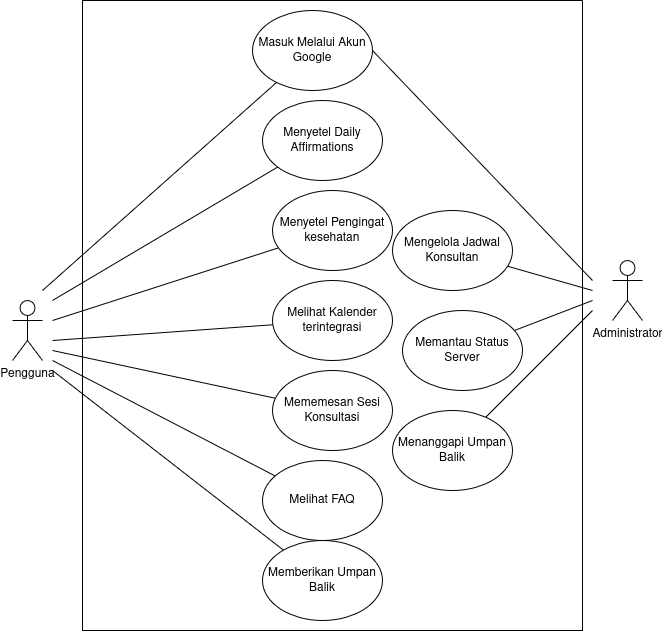

The diagram above was exported from draw.io. Its source (the exported page's mxGraphModel, read from the mxfile embedded in the PNG):
<mxGraphModel dx="705" dy="982" grid="1" gridSize="10" guides="1" tooltips="1" connect="1" arrows="1" fold="1" page="1" pageScale="1" pageWidth="850" pageHeight="1100" math="0" shadow="0">
  <root>
    <mxCell id="0" />
    <mxCell id="1" parent="0" />
    <mxCell id="YqcYc307WmhySO2PJQJH-3" parent="1" style="shape=umlActor;verticalLabelPosition=bottom;verticalAlign=top;html=1;outlineConnect=0;" value="Pengguna" vertex="1">
      <mxGeometry height="60" width="30" x="80" y="400" as="geometry" />
    </mxCell>
    <mxCell id="YqcYc307WmhySO2PJQJH-10" edge="1" parent="1" style="endArrow=none;html=1;rounded=0;" target="YqcYc307WmhySO2PJQJH-11" value="">
      <mxGeometry height="50" relative="1" width="50" as="geometry">
        <mxPoint x="120" y="400" as="sourcePoint" />
        <mxPoint x="210" y="260" as="targetPoint" />
      </mxGeometry>
    </mxCell>
    <mxCell id="YqcYc307WmhySO2PJQJH-11" parent="1" style="ellipse;whiteSpace=wrap;html=1;shapeInside=1;" value="Menyetel Daily Affirmations" vertex="1">
      <mxGeometry height="80" width="120" x="330" y="200" as="geometry" />
    </mxCell>
    <mxCell id="YqcYc307WmhySO2PJQJH-12" edge="1" parent="1" style="endArrow=none;html=1;rounded=0;" target="YqcYc307WmhySO2PJQJH-13" value="">
      <mxGeometry height="50" relative="1" width="50" as="geometry">
        <mxPoint x="120" y="420" as="sourcePoint" />
        <mxPoint x="350" y="330" as="targetPoint" />
      </mxGeometry>
    </mxCell>
    <mxCell id="YqcYc307WmhySO2PJQJH-13" parent="1" style="ellipse;whiteSpace=wrap;html=1;shapeInside=1;" value="Menyetel Pengingat kesehatan" vertex="1">
      <mxGeometry height="80" width="120" x="340" y="290" as="geometry" />
    </mxCell>
    <mxCell id="YqcYc307WmhySO2PJQJH-14" edge="1" parent="1" style="endArrow=none;html=1;rounded=0;" target="YqcYc307WmhySO2PJQJH-15" value="">
      <mxGeometry height="50" relative="1" width="50" as="geometry">
        <mxPoint x="120" y="440" as="sourcePoint" />
        <mxPoint x="330" y="420" as="targetPoint" />
      </mxGeometry>
    </mxCell>
    <mxCell id="YqcYc307WmhySO2PJQJH-15" parent="1" style="ellipse;whiteSpace=wrap;html=1;shapeInside=1;" value="Melihat Kalender terintegrasi" vertex="1">
      <mxGeometry height="80" width="120" x="340" y="380" as="geometry" />
    </mxCell>
    <mxCell id="YqcYc307WmhySO2PJQJH-16" edge="1" parent="1" style="endArrow=none;html=1;rounded=0;" target="YqcYc307WmhySO2PJQJH-17" value="">
      <mxGeometry height="50" relative="1" width="50" as="geometry">
        <mxPoint x="120" y="450" as="sourcePoint" />
        <mxPoint x="320" y="480" as="targetPoint" />
      </mxGeometry>
    </mxCell>
    <mxCell id="YqcYc307WmhySO2PJQJH-17" parent="1" style="ellipse;whiteSpace=wrap;html=1;shapeInside=1;" value="Mememesan Sesi Konsultasi" vertex="1">
      <mxGeometry height="80" width="120" x="340" y="470" as="geometry" />
    </mxCell>
    <mxCell id="YqcYc307WmhySO2PJQJH-18" edge="1" parent="1" style="endArrow=none;html=1;rounded=0;" target="YqcYc307WmhySO2PJQJH-19" value="">
      <mxGeometry height="50" relative="1" width="50" as="geometry">
        <mxPoint x="120" y="460" as="sourcePoint" />
        <mxPoint x="330" y="580" as="targetPoint" />
      </mxGeometry>
    </mxCell>
    <mxCell id="YqcYc307WmhySO2PJQJH-19" parent="1" style="ellipse;whiteSpace=wrap;html=1;shapeInside=1;" value="Melihat FAQ" vertex="1">
      <mxGeometry height="80" width="120" x="330" y="560" as="geometry" />
    </mxCell>
    <mxCell id="YqcYc307WmhySO2PJQJH-20" edge="1" parent="1" style="endArrow=none;html=1;rounded=0;" target="YqcYc307WmhySO2PJQJH-21" value="">
      <mxGeometry height="50" relative="1" width="50" as="geometry">
        <mxPoint x="120" y="470" as="sourcePoint" />
        <mxPoint x="340" y="690" as="targetPoint" />
      </mxGeometry>
    </mxCell>
    <mxCell id="YqcYc307WmhySO2PJQJH-21" parent="1" style="ellipse;whiteSpace=wrap;html=1;shapeInside=1;" value="Memberikan Umpan Balik" vertex="1">
      <mxGeometry height="80" width="120" x="330" y="640" as="geometry" />
    </mxCell>
    <mxCell id="YqcYc307WmhySO2PJQJH-22" edge="1" parent="1" style="endArrow=none;html=1;rounded=0;" target="YqcYc307WmhySO2PJQJH-23" value="">
      <mxGeometry height="50" relative="1" width="50" as="geometry">
        <mxPoint x="110" y="390" as="sourcePoint" />
        <mxPoint x="320" y="190" as="targetPoint" />
      </mxGeometry>
    </mxCell>
    <mxCell id="YqcYc307WmhySO2PJQJH-23" parent="1" style="ellipse;whiteSpace=wrap;html=1;shapeInside=1;" value="Masuk Melalui Akun Google" vertex="1">
      <mxGeometry height="80" width="120" x="320" y="110" as="geometry" />
    </mxCell>
    <mxCell id="YqcYc307WmhySO2PJQJH-24" parent="1" style="shape=umlActor;verticalLabelPosition=bottom;verticalAlign=top;html=1;outlineConnect=0;" value="Administrator" vertex="1">
      <mxGeometry height="60" width="30" x="680" y="360" as="geometry" />
    </mxCell>
    <mxCell id="YqcYc307WmhySO2PJQJH-29" edge="1" parent="1" style="endArrow=none;html=1;rounded=0;entryX=1;entryY=0.5;entryDx=0;entryDy=0;" target="YqcYc307WmhySO2PJQJH-23" value="">
      <mxGeometry height="50" relative="1" width="50" as="geometry">
        <mxPoint x="660" y="380" as="sourcePoint" />
        <mxPoint x="430" y="400" as="targetPoint" />
      </mxGeometry>
    </mxCell>
    <mxCell id="YqcYc307WmhySO2PJQJH-30" edge="1" parent="1" style="endArrow=none;html=1;rounded=0;" target="YqcYc307WmhySO2PJQJH-32" value="">
      <mxGeometry height="50" relative="1" width="50" as="geometry">
        <mxPoint x="660" y="390" as="sourcePoint" />
        <mxPoint x="660" y="390" as="targetPoint" />
      </mxGeometry>
    </mxCell>
    <mxCell id="YqcYc307WmhySO2PJQJH-32" parent="1" style="ellipse;whiteSpace=wrap;html=1;shapeInside=1;" value="Mengelola Jadwal Konsultan" vertex="1">
      <mxGeometry height="80" width="120" x="460" y="310" as="geometry" />
    </mxCell>
    <mxCell id="YqcYc307WmhySO2PJQJH-33" edge="1" parent="1" style="endArrow=none;html=1;rounded=0;" target="YqcYc307WmhySO2PJQJH-34" value="">
      <mxGeometry height="50" relative="1" width="50" as="geometry">
        <mxPoint x="660" y="400" as="sourcePoint" />
        <mxPoint x="430" y="400" as="targetPoint" />
      </mxGeometry>
    </mxCell>
    <mxCell id="YqcYc307WmhySO2PJQJH-34" parent="1" style="ellipse;whiteSpace=wrap;html=1;shapeInside=1;" value="Memantau Status Server" vertex="1">
      <mxGeometry height="80" width="120" x="470" y="410" as="geometry" />
    </mxCell>
    <mxCell id="YqcYc307WmhySO2PJQJH-35" edge="1" parent="1" style="endArrow=none;html=1;rounded=0;" target="YqcYc307WmhySO2PJQJH-36" value="">
      <mxGeometry height="50" relative="1" width="50" as="geometry">
        <mxPoint x="660" y="410" as="sourcePoint" />
        <mxPoint x="610" y="510" as="targetPoint" />
      </mxGeometry>
    </mxCell>
    <mxCell id="YqcYc307WmhySO2PJQJH-36" parent="1" style="ellipse;whiteSpace=wrap;html=1;shapeInside=1;" value="Menanggapi Umpan Balik" vertex="1">
      <mxGeometry height="80" width="120" x="460" y="510" as="geometry" />
    </mxCell>
    <mxCell id="YqcYc307WmhySO2PJQJH-40" parent="1" style="swimlane;startSize=0;" value="" vertex="1">
      <mxGeometry height="630" width="500" x="150" y="100" as="geometry" />
    </mxCell>
  </root>
</mxGraphModel>